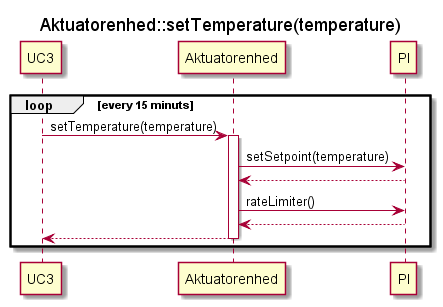

The diagram above was rendered by PlantUML. Its source (embedded in the PNG):
@startuml SD_AE_setTemperature
title Aktuatorenhed::setTemperature(temperature)

participant "UC3" as u
participant Aktuatorenhed as a
participant PI as p

loop every 15 minuts
    u -> a : setTemperature(temperature)
    activate a
    a -> p : setSetpoint(temperature)
    a <-- p
    a -> p : rateLimiter()
    a <-- p 
    u <-- a
    deactivate a
end


@enduml